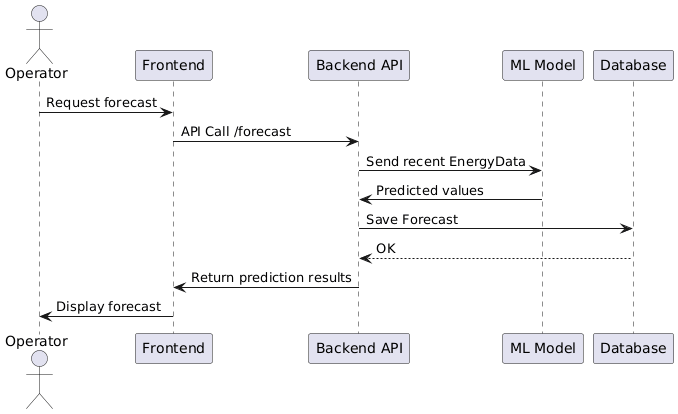

The diagram above was rendered by PlantUML. Its source (embedded in the PNG):
@startuml
actor Operator
participant "Frontend" as FE
participant "Backend API" as BE
participant "ML Model" as ML
participant "Database" as DB

Operator -> FE: Request forecast
FE -> BE: API Call /forecast
BE -> ML: Send recent EnergyData
ML -> BE: Predicted values
BE -> DB: Save Forecast
DB --> BE: OK
BE -> FE: Return prediction results
FE -> Operator: Display forecast
@enduml